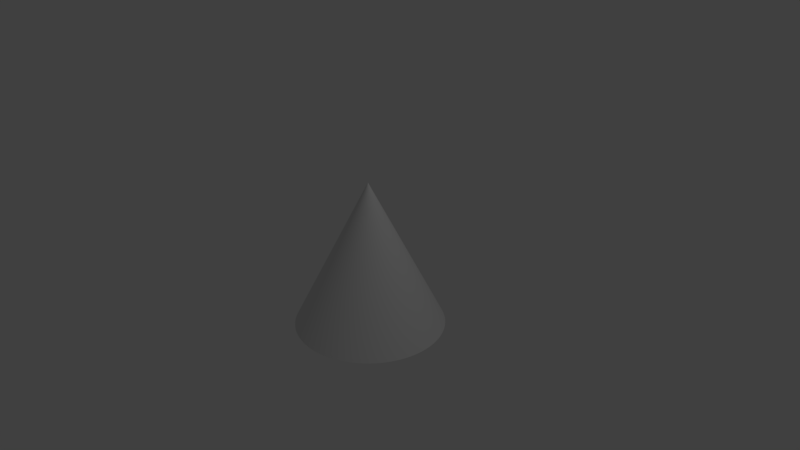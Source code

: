 # Source: Cone.blend  (saved by Blender 2.79.0; exported with 4.5.12 LTS)
import bpy
from mathutils import Matrix  # noqa: F401  (used for matrix-valued properties, if any)

bpy.ops.wm.read_factory_settings(use_empty=True)
scene = bpy.context.scene
scene.name = 'Scene'

# ---- collections
col_collection_1 = bpy.data.collections.new('Collection 1'); scene.collection.children.link(col_collection_1)

# ---- world
world_world = bpy.data.worlds.new('World'); scene.world = world_world
world_world.color = (0.05088, 0.05088, 0.05088)
world_world.use_sun_shadow = False
world_world.sun_shadow_jitter_overblur = 0.0
world_world.cycles.sampling_method = 'MANUAL'

# ---- cameras
cam_camera = bpy.data.cameras.new('Camera')
cam_camera.clip_end = 100.0
cam_camera.lens = 35.0
cam_camera.sensor_width = 32.0
cam_camera.sensor_height = 18.0
cam_camera.ortho_scale = 7.314
cam_camera.dof.focus_distance = 0.0
cam_camera.dof.aperture_fstop = 128.0

# ---- lights
light_lamp = bpy.data.lights.new('Lamp', 'POINT')
light_lamp.transmission_factor = 0.0
light_lamp.cutoff_distance = 30.0
light_lamp.energy = 100.0
light_lamp.shadow_buffer_clip_start = 1.001
light_lamp.shadow_soft_size = 0.1
light_lamp.shadow_maximum_resolution = 0.006
light_lamp.use_absolute_resolution = True

# ---- meshes
me_cone = bpy.data.meshes.new('Cone')
me_cone.from_pydata([(0.0, 1.0, -1.0), (0.0, 0.0, 1.0), (0.02454, 0.9997, -1.0), (0.04907, 0.9988, -1.0), (0.07356, 0.9973, -1.0), (0.09802, 0.9952, -1.0), (0.1224, 0.9925, -1.0), (0.1467, 0.9892, -1.0), (0.171, 0.9853, -1.0), (0.1951, 0.9808, -1.0), (0.2191, 0.9757, -1.0), (0.243, 0.97, -1.0), (0.2667, 0.9638, -1.0), (0.2903, 0.9569, -1.0), (0.3137, 0.9495, -1.0), (0.3369, 0.9415, -1.0), (0.3599, 0.933, -1.0), (0.3827, 0.9239, -1.0), (0.4052, 0.9142, -1.0), (0.4276, 0.904, -1.0), (0.4496, 0.8932, -1.0), (0.4714, 0.8819, -1.0), (0.4929, 0.8701, -1.0), (0.5141, 0.8577, -1.0), (0.535, 0.8449, -1.0), (0.5556, 0.8315, -1.0), (0.5758, 0.8176, -1.0), (0.5957, 0.8032, -1.0), (0.6152, 0.7883, -1.0), (0.6344, 0.773, -1.0), (0.6532, 0.7572, -1.0), (0.6716, 0.741, -1.0), (0.6895, 0.7242, -1.0), (0.7071, 0.7071, -1.0), (0.7242, 0.6895, -1.0), (0.741, 0.6716, -1.0), (0.7572, 0.6532, -1.0), (0.773, 0.6344, -1.0), (0.7883, 0.6152, -1.0), (0.8032, 0.5957, -1.0), (0.8176, 0.5758, -1.0), (0.8315, 0.5556, -1.0), (0.8449, 0.535, -1.0), (0.8577, 0.5141, -1.0), (0.8701, 0.4929, -1.0), (0.8819, 0.4714, -1.0), (0.8932, 0.4496, -1.0), (0.904, 0.4276, -1.0), (0.9142, 0.4052, -1.0), (0.9239, 0.3827, -1.0), (0.933, 0.3599, -1.0), (0.9415, 0.3369, -1.0), (0.9495, 0.3137, -1.0), (0.9569, 0.2903, -1.0), (0.9638, 0.2667, -1.0), (0.97, 0.243, -1.0), (0.9757, 0.2191, -1.0), (0.9808, 0.1951, -1.0), (0.9853, 0.171, -1.0), (0.9892, 0.1467, -1.0), (0.9925, 0.1224, -1.0), (0.9952, 0.09802, -1.0), (0.9973, 0.07357, -1.0), (0.9988, 0.04907, -1.0), (0.9997, 0.02454, -1.0), (1.0, 9.1e-07, -1.0), (0.9997, -0.02454, -1.0), (0.9988, -0.04907, -1.0), (0.9973, -0.07356, -1.0), (0.9952, -0.09802, -1.0), (0.9925, -0.1224, -1.0), (0.9892, -0.1467, -1.0), (0.9853, -0.171, -1.0), (0.9808, -0.1951, -1.0), (0.9757, -0.2191, -1.0), (0.97, -0.243, -1.0), (0.9638, -0.2667, -1.0), (0.9569, -0.2903, -1.0), (0.9495, -0.3137, -1.0), (0.9415, -0.3369, -1.0), (0.933, -0.3599, -1.0), (0.9239, -0.3827, -1.0), (0.9142, -0.4052, -1.0), (0.904, -0.4276, -1.0), (0.8932, -0.4496, -1.0), (0.8819, -0.4714, -1.0), (0.8701, -0.4929, -1.0), (0.8577, -0.5141, -1.0), (0.8449, -0.535, -1.0), (0.8315, -0.5556, -1.0), (0.8176, -0.5758, -1.0), (0.8032, -0.5957, -1.0), (0.7883, -0.6152, -1.0), (0.773, -0.6344, -1.0), (0.7572, -0.6532, -1.0), (0.741, -0.6716, -1.0), (0.7242, -0.6895, -1.0), (0.7071, -0.7071, -1.0), (0.6895, -0.7242, -1.0), (0.6716, -0.741, -1.0), (0.6532, -0.7572, -1.0), (0.6344, -0.773, -1.0), (0.6152, -0.7883, -1.0), (0.5957, -0.8032, -1.0), (0.5758, -0.8176, -1.0), (0.5556, -0.8315, -1.0), (0.535, -0.8449, -1.0), (0.5141, -0.8577, -1.0), (0.4929, -0.8701, -1.0), (0.4714, -0.8819, -1.0), (0.4496, -0.8932, -1.0), (0.4276, -0.904, -1.0), (0.4052, -0.9142, -1.0), (0.3827, -0.9239, -1.0), (0.3599, -0.933, -1.0), (0.3369, -0.9415, -1.0), (0.3137, -0.9495, -1.0), (0.2903, -0.9569, -1.0), (0.2667, -0.9638, -1.0), (0.243, -0.97, -1.0), (0.2191, -0.9757, -1.0), (0.1951, -0.9808, -1.0), (0.171, -0.9853, -1.0), (0.1467, -0.9892, -1.0), (0.1224, -0.9925, -1.0), (0.09802, -0.9952, -1.0), (0.07356, -0.9973, -1.0), (0.04907, -0.9988, -1.0), (0.02454, -0.9997, -1.0), (-1.518e-06, -1.0, -1.0), (-0.02454, -0.9997, -1.0), (-0.04907, -0.9988, -1.0), (-0.07357, -0.9973, -1.0), (-0.09802, -0.9952, -1.0), (-0.1224, -0.9925, -1.0), (-0.1467, -0.9892, -1.0), (-0.171, -0.9853, -1.0), (-0.1951, -0.9808, -1.0), (-0.2191, -0.9757, -1.0), (-0.243, -0.97, -1.0), (-0.2667, -0.9638, -1.0), (-0.2903, -0.9569, -1.0), (-0.3137, -0.9495, -1.0), (-0.3369, -0.9415, -1.0), (-0.3599, -0.933, -1.0), (-0.3827, -0.9239, -1.0), (-0.4052, -0.9142, -1.0), (-0.4276, -0.904, -1.0), (-0.4496, -0.8932, -1.0), (-0.4714, -0.8819, -1.0), (-0.4929, -0.8701, -1.0), (-0.5141, -0.8577, -1.0), (-0.535, -0.8449, -1.0), (-0.5556, -0.8315, -1.0), (-0.5758, -0.8176, -1.0), (-0.5957, -0.8032, -1.0), (-0.6152, -0.7883, -1.0), (-0.6344, -0.773, -1.0), (-0.6532, -0.7572, -1.0), (-0.6716, -0.7409, -1.0), (-0.6895, -0.7242, -1.0), (-0.7071, -0.7071, -1.0), (-0.7242, -0.6895, -1.0), (-0.741, -0.6716, -1.0), (-0.7572, -0.6532, -1.0), (-0.773, -0.6344, -1.0), (-0.7883, -0.6152, -1.0), (-0.8032, -0.5957, -1.0), (-0.8176, -0.5758, -1.0), (-0.8315, -0.5556, -1.0), (-0.8449, -0.535, -1.0), (-0.8577, -0.5141, -1.0), (-0.8701, -0.4929, -1.0), (-0.8819, -0.4714, -1.0), (-0.8932, -0.4496, -1.0), (-0.904, -0.4276, -1.0), (-0.9142, -0.4052, -1.0), (-0.9239, -0.3827, -1.0), (-0.933, -0.3599, -1.0), (-0.9415, -0.3369, -1.0), (-0.9495, -0.3137, -1.0), (-0.9569, -0.2903, -1.0), (-0.9638, -0.2667, -1.0), (-0.97, -0.243, -1.0), (-0.9757, -0.2191, -1.0), (-0.9808, -0.1951, -1.0), (-0.9853, -0.171, -1.0), (-0.9892, -0.1467, -1.0), (-0.9925, -0.1224, -1.0), (-0.9952, -0.09801, -1.0), (-0.9973, -0.07356, -1.0), (-0.9988, -0.04906, -1.0), (-0.9997, -0.02454, -1.0), (-1.0, 5.734e-06, -1.0), (-0.9997, 0.02455, -1.0), (-0.9988, 0.04907, -1.0), (-0.9973, 0.07357, -1.0), (-0.9952, 0.09802, -1.0), (-0.9925, 0.1224, -1.0), (-0.9892, 0.1467, -1.0), (-0.9853, 0.171, -1.0), (-0.9808, 0.1951, -1.0), (-0.9757, 0.2191, -1.0), (-0.97, 0.243, -1.0), (-0.9638, 0.2667, -1.0), (-0.9569, 0.2903, -1.0), (-0.9495, 0.3137, -1.0), (-0.9415, 0.3369, -1.0), (-0.933, 0.3599, -1.0), (-0.9239, 0.3827, -1.0), (-0.9142, 0.4052, -1.0), (-0.904, 0.4276, -1.0), (-0.8932, 0.4496, -1.0), (-0.8819, 0.4714, -1.0), (-0.8701, 0.4929, -1.0), (-0.8577, 0.5141, -1.0), (-0.8448, 0.535, -1.0), (-0.8315, 0.5556, -1.0), (-0.8176, 0.5758, -1.0), (-0.8032, 0.5957, -1.0), (-0.7883, 0.6152, -1.0), (-0.773, 0.6344, -1.0), (-0.7572, 0.6532, -1.0), (-0.7409, 0.6716, -1.0), (-0.7242, 0.6895, -1.0), (-0.7071, 0.7071, -1.0), (-0.6895, 0.7243, -1.0), (-0.6716, 0.741, -1.0), (-0.6532, 0.7572, -1.0), (-0.6344, 0.773, -1.0), (-0.6152, 0.7884, -1.0), (-0.5957, 0.8032, -1.0), (-0.5758, 0.8176, -1.0), (-0.5556, 0.8315, -1.0), (-0.535, 0.8449, -1.0), (-0.5141, 0.8577, -1.0), (-0.4929, 0.8701, -1.0), (-0.4714, 0.8819, -1.0), (-0.4496, 0.8932, -1.0), (-0.4275, 0.904, -1.0), (-0.4052, 0.9142, -1.0), (-0.3827, 0.9239, -1.0), (-0.3599, 0.933, -1.0), (-0.3369, 0.9415, -1.0), (-0.3137, 0.9495, -1.0), (-0.2903, 0.9569, -1.0), (-0.2667, 0.9638, -1.0), (-0.243, 0.97, -1.0), (-0.2191, 0.9757, -1.0), (-0.1951, 0.9808, -1.0), (-0.171, 0.9853, -1.0), (-0.1467, 0.9892, -1.0), (-0.1224, 0.9925, -1.0), (-0.09801, 0.9952, -1.0), (-0.07355, 0.9973, -1.0), (-0.04906, 0.9988, -1.0), (-0.02453, 0.9997, -1.0)], [], [(0, 1, 2), (2, 1, 3), (3, 1, 4), (4, 1, 5), (5, 1, 6), (6, 1, 7), (7, 1, 8), (8, 1, 9), (9, 1, 10), (10, 1, 11), (11, 1, 12), (12, 1, 13), (13, 1, 14), (14, 1, 15), (15, 1, 16), (16, 1, 17), (17, 1, 18), (18, 1, 19), (19, 1, 20), (20, 1, 21), (21, 1, 22), (22, 1, 23), (23, 1, 24), (24, 1, 25), (25, 1, 26), (26, 1, 27), (27, 1, 28), (28, 1, 29), (29, 1, 30), (30, 1, 31), (31, 1, 32), (32, 1, 33), (33, 1, 34), (34, 1, 35), (35, 1, 36), (36, 1, 37), (37, 1, 38), (38, 1, 39), (39, 1, 40), (40, 1, 41), (41, 1, 42), (42, 1, 43), (43, 1, 44), (44, 1, 45), (45, 1, 46), (46, 1, 47), (47, 1, 48), (48, 1, 49), (49, 1, 50), (50, 1, 51), (51, 1, 52), (52, 1, 53), (53, 1, 54), (54, 1, 55), (55, 1, 56), (56, 1, 57), (57, 1, 58), (58, 1, 59), (59, 1, 60), (60, 1, 61), (61, 1, 62), (62, 1, 63), (63, 1, 64), (64, 1, 65), (65, 1, 66), (66, 1, 67), (67, 1, 68), (68, 1, 69), (69, 1, 70), (70, 1, 71), (71, 1, 72), (72, 1, 73), (73, 1, 74), (74, 1, 75), (75, 1, 76), (76, 1, 77), (77, 1, 78), (78, 1, 79), (79, 1, 80), (80, 1, 81), (81, 1, 82), (82, 1, 83), (83, 1, 84), (84, 1, 85), (85, 1, 86), (86, 1, 87), (87, 1, 88), (88, 1, 89), (89, 1, 90), (90, 1, 91), (91, 1, 92), (92, 1, 93), (93, 1, 94), (94, 1, 95), (95, 1, 96), (96, 1, 97), (97, 1, 98), (98, 1, 99), (99, 1, 100), (100, 1, 101), (101, 1, 102), (102, 1, 103), (103, 1, 104), (104, 1, 105), (105, 1, 106), (106, 1, 107), (107, 1, 108), (108, 1, 109), (109, 1, 110), (110, 1, 111), (111, 1, 112), (112, 1, 113), (113, 1, 114), (114, 1, 115), (115, 1, 116), (116, 1, 117), (117, 1, 118), (118, 1, 119), (119, 1, 120), (120, 1, 121), (121, 1, 122), (122, 1, 123), (123, 1, 124), (124, 1, 125), (125, 1, 126), (126, 1, 127), (127, 1, 128), (128, 1, 129), (129, 1, 130), (130, 1, 131), (131, 1, 132), (132, 1, 133), (133, 1, 134), (134, 1, 135), (135, 1, 136), (136, 1, 137), (137, 1, 138), (138, 1, 139), (139, 1, 140), (140, 1, 141), (141, 1, 142), (142, 1, 143), (143, 1, 144), (144, 1, 145), (145, 1, 146), (146, 1, 147), (147, 1, 148), (148, 1, 149), (149, 1, 150), (150, 1, 151), (151, 1, 152), (152, 1, 153), (153, 1, 154), (154, 1, 155), (155, 1, 156), (156, 1, 157), (157, 1, 158), (158, 1, 159), (159, 1, 160), (160, 1, 161), (161, 1, 162), (162, 1, 163), (163, 1, 164), (164, 1, 165), (165, 1, 166), (166, 1, 167), (167, 1, 168), (168, 1, 169), (169, 1, 170), (170, 1, 171), (171, 1, 172), (172, 1, 173), (173, 1, 174), (174, 1, 175), (175, 1, 176), (176, 1, 177), (177, 1, 178), (178, 1, 179), (179, 1, 180), (180, 1, 181), (181, 1, 182), (182, 1, 183), (183, 1, 184), (184, 1, 185), (185, 1, 186), (186, 1, 187), (187, 1, 188), (188, 1, 189), (189, 1, 190), (190, 1, 191), (191, 1, 192), (192, 1, 193), (193, 1, 194), (194, 1, 195), (195, 1, 196), (196, 1, 197), (197, 1, 198), (198, 1, 199), (199, 1, 200), (200, 1, 201), (201, 1, 202), (202, 1, 203), (203, 1, 204), (204, 1, 205), (205, 1, 206), (206, 1, 207), (207, 1, 208), (208, 1, 209), (209, 1, 210), (210, 1, 211), (211, 1, 212), (212, 1, 213), (213, 1, 214), (214, 1, 215), (215, 1, 216), (216, 1, 217), (217, 1, 218), (218, 1, 219), (219, 1, 220), (220, 1, 221), (221, 1, 222), (222, 1, 223), (223, 1, 224), (224, 1, 225), (225, 1, 226), (226, 1, 227), (227, 1, 228), (228, 1, 229), (229, 1, 230), (230, 1, 231), (231, 1, 232), (232, 1, 233), (233, 1, 234), (234, 1, 235), (235, 1, 236), (236, 1, 237), (237, 1, 238), (238, 1, 239), (239, 1, 240), (240, 1, 241), (241, 1, 242), (242, 1, 243), (243, 1, 244), (244, 1, 245), (245, 1, 246), (246, 1, 247), (247, 1, 248), (248, 1, 249), (249, 1, 250), (250, 1, 251), (251, 1, 252), (252, 1, 253), (253, 1, 254), (254, 1, 255), (255, 1, 256), (256, 1, 0), (0, 2, 3, 4, 5, 6, 7, 8, 9, 10, 11, 12, 13, 14, 15, 16, 17, 18, 19, 20, 21, 22, 23, 24, 25, 26, 27, 28, 29, 30, 31, 32, 33, 34, 35, 36, 37, 38, 39, 40, 41, 42, 43, 44, 45, 46, 47, 48, 49, 50, 51, 52, 53, 54, 55, 56, 57, 58, 59, 60, 61, 62, 63, 64, 65, 66, 67, 68, 69, 70, 71, 72, 73, 74, 75, 76, 77, 78, 79, 80, 81, 82, 83, 84, 85, 86, 87, 88, 89, 90, 91, 92, 93, 94, 95, 96, 97, 98, 99, 100, 101, 102, 103, 104, 105, 106, 107, 108, 109, 110, 111, 112, 113, 114, 115, 116, 117, 118, 119, 120, 121, 122, 123, 124, 125, 126, 127, 128, 129, 130, 131, 132, 133, 134, 135, 136, 137, 138, 139, 140, 141, 142, 143, 144, 145, 146, 147, 148, 149, 150, 151, 152, 153, 154, 155, 156, 157, 158, 159, 160, 161, 162, 163, 164, 165, 166, 167, 168, 169, 170, 171, 172, 173, 174, 175, 176, 177, 178, 179, 180, 181, 182, 183, 184, 185, 186, 187, 188, 189, 190, 191, 192, 193, 194, 195, 196, 197, 198, 199, 200, 201, 202, 203, 204, 205, 206, 207, 208, 209, 210, 211, 212, 213, 214, 215, 216, 217, 218, 219, 220, 221, 222, 223, 224, 225, 226, 227, 228, 229, 230, 231, 232, 233, 234, 235, 236, 237, 238, 239, 240, 241, 242, 243, 244, 245, 246, 247, 248, 249, 250, 251, 252, 253, 254, 255, 256)])
me_cone.use_remesh_preserve_volume = False
me_cone.use_remesh_preserve_attributes = False
me_cone.use_mirror_vertex_groups = False
me_cone.update()

# ---- objects
ob_cone = bpy.data.objects.new('Cone', me_cone)
ob_lamp = bpy.data.objects.new('Lamp', light_lamp)
ob_camera = bpy.data.objects.new('Camera', cam_camera)

# ---- transforms, parenting, visibility, modifiers, constraints
ob_cone.location = (0.0, 0.0, 0.0)
ob_cone.lineart.crease_threshold = 0.0
ob_lamp.location = (4.076, 1.005, 5.904)
ob_lamp.rotation_euler = (0.6503, 0.05522, 1.866)
ob_lamp.lock_rotations_4d = False
ob_lamp.empty_display_type = 'ARROWS'
ob_lamp.color = (0.0, 0.0, 0.0, 0.0)
ob_lamp.lineart.crease_threshold = 0.0
ob_camera.location = (7.481, -6.508, 5.344)
ob_camera.rotation_euler = (1.109, 0.0, 0.8149)
ob_camera.lock_rotations_4d = False
ob_camera.empty_display_type = 'ARROWS'
ob_camera.color = (0.0, 0.0, 0.0, 0.0)
ob_camera.display_type = 'WIRE'
ob_camera.lineart.crease_threshold = 0.0

# ---- collection membership
col_collection_1.objects.link(ob_cone)
col_collection_1.objects.link(ob_lamp)
col_collection_1.objects.link(ob_camera)

# ---- scene / render settings (as saved in the file)
scene.camera = ob_camera
scene.frame_start = 1; scene.frame_end = 250; scene.frame_set(1)
scene.render.engine = 'BLENDER_EEVEE_NEXT'
scene.render.resolution_percentage = 50
scene.render.dither_intensity = 0.0
scene.cycles.use_denoising = False
scene.cycles.samples = 128
scene.cycles.sampling_pattern = 'TABULATED_SOBOL'
scene.cycles.use_adaptive_sampling = False
scene.cycles.use_light_tree = False
scene.cycles.blur_glossy = 0.0
scene.cycles.sample_clamp_indirect = 0.0
scene.view_settings.view_transform = 'Standard'
bpy.context.view_layer.update()
